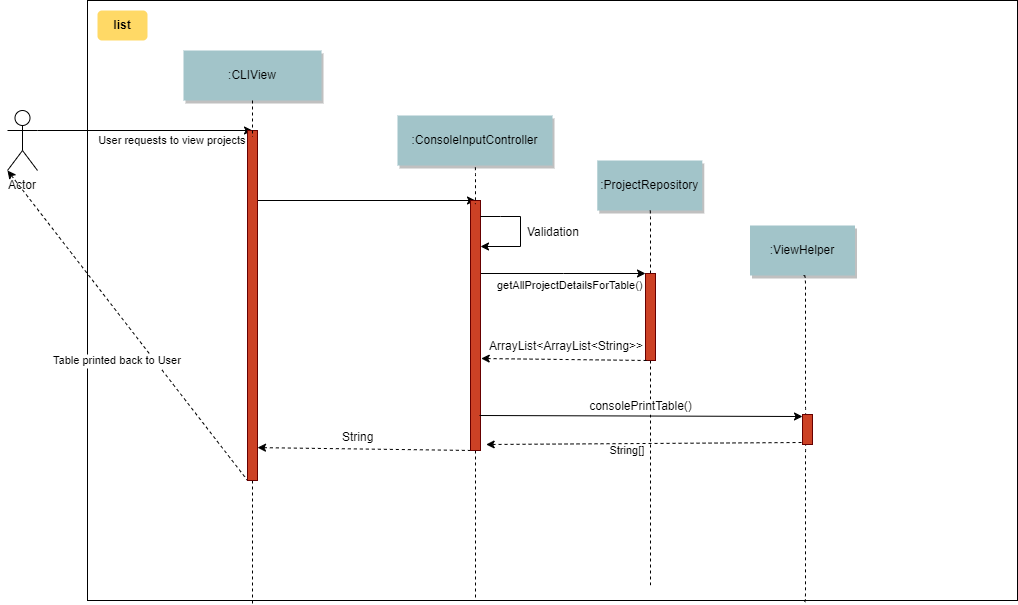

The diagram above was exported from draw.io. Its source (the exported page's mxGraphModel, read from the mxfile embedded in the PNG):
<mxGraphModel dx="1182" dy="-12" grid="1" gridSize="10" guides="1" tooltips="1" connect="1" arrows="1" fold="1" page="0" pageScale="1.5" pageWidth="826" pageHeight="1169" background="#ffffff" math="0" shadow="0">
  <root>
    <mxCell id="0" />
    <mxCell id="1" parent="0" />
    <mxCell id="83lZereQvott_q0FPb2X-73" value="" style="" parent="1" vertex="1">
      <mxGeometry x="40" y="720" width="930" height="600" as="geometry" />
    </mxCell>
    <mxCell id="83lZereQvott_q0FPb2X-74" value=":CLIView" style="shadow=1;fillColor=#A2C4C9;strokeColor=none" parent="1" vertex="1">
      <mxGeometry x="136" y="770" width="138" height="50" as="geometry" />
    </mxCell>
    <mxCell id="83lZereQvott_q0FPb2X-75" value=":ConsoleInputController" style="shadow=1;fillColor=#A2C4C9;strokeColor=none" parent="1" vertex="1">
      <mxGeometry x="350" y="835" width="155" height="50" as="geometry" />
    </mxCell>
    <mxCell id="83lZereQvott_q0FPb2X-76" value="" style="edgeStyle=none;verticalLabelPosition=top;verticalAlign=bottom;entryX=0.5;entryY=0;entryDx=0;entryDy=0;" parent="1" target="83lZereQvott_q0FPb2X-99" edge="1">
      <mxGeometry y="710" width="100" height="100" as="geometry">
        <mxPoint x="210" y="920" as="sourcePoint" />
        <mxPoint x="340" y="889.5" as="targetPoint" />
        <mxPoint x="3" y="20" as="offset" />
      </mxGeometry>
    </mxCell>
    <mxCell id="83lZereQvott_q0FPb2X-77" value="" style="edgeStyle=none;verticalLabelPosition=top;verticalAlign=bottom;endArrow=none;startArrow=classic;dashed=1;exitX=1;exitY=0.906;exitDx=0;exitDy=0;exitPerimeter=0;" parent="1" source="83lZereQvott_q0FPb2X-96" edge="1">
      <mxGeometry x="220" y="984.2588734567901" width="100" height="100" as="geometry">
        <mxPoint x="211" y="1172" as="sourcePoint" />
        <mxPoint x="426" y="1170" as="targetPoint" />
      </mxGeometry>
    </mxCell>
    <mxCell id="83lZereQvott_q0FPb2X-107" value="String" style="text;html=1;resizable=0;points=[];align=center;verticalAlign=middle;labelBackgroundColor=#ffffff;" parent="83lZereQvott_q0FPb2X-77" vertex="1" connectable="0">
      <mxGeometry relative="1" as="geometry">
        <mxPoint x="-8" y="-13.5" as="offset" />
      </mxGeometry>
    </mxCell>
    <mxCell id="83lZereQvott_q0FPb2X-78" value=":ProjectRepository" style="shadow=1;fillColor=#A2C4C9;strokeColor=none" parent="1" vertex="1">
      <mxGeometry x="549.7839506172838" y="880" width="105" height="50" as="geometry" />
    </mxCell>
    <mxCell id="83lZereQvott_q0FPb2X-79" value=":ViewHelper" style="shadow=1;fillColor=#A2C4C9;strokeColor=none" parent="1" vertex="1">
      <mxGeometry x="702.5" y="945" width="105" height="50" as="geometry" />
    </mxCell>
    <mxCell id="83lZereQvott_q0FPb2X-81" value="list" style="rounded=1;fontStyle=1;fillColor=#FFD966;strokeColor=none" parent="1" vertex="1">
      <mxGeometry x="50" y="730" width="50" height="30" as="geometry" />
    </mxCell>
    <mxCell id="83lZereQvott_q0FPb2X-82" value="Actor" style="shape=umlActor;verticalLabelPosition=bottom;labelBackgroundColor=#ffffff;verticalAlign=top;html=1;outlineConnect=0;" parent="1" vertex="1">
      <mxGeometry x="-40" y="830" width="30" height="60" as="geometry" />
    </mxCell>
    <mxCell id="83lZereQvott_q0FPb2X-83" value="User requests to view projects" style="edgeStyle=none;verticalLabelPosition=top;verticalAlign=bottom;labelPosition=left;align=right;exitX=1;exitY=0.3333333333333333;exitDx=0;exitDy=0;exitPerimeter=0;" parent="1" source="83lZereQvott_q0FPb2X-82" edge="1">
      <mxGeometry width="100" height="100" as="geometry">
        <mxPoint x="-10" y="890" as="sourcePoint" />
        <mxPoint x="205" y="850" as="targetPoint" />
        <mxPoint x="103" y="20" as="offset" />
      </mxGeometry>
    </mxCell>
    <mxCell id="83lZereQvott_q0FPb2X-85" value="" style="edgeStyle=elbowEdgeStyle;elbow=horizontal;endArrow=none;dashed=1;exitX=0.5;exitY=1;exitDx=0;exitDy=0;entryX=0.177;entryY=1.005;entryDx=0;entryDy=0;entryPerimeter=0;" parent="1" target="83lZereQvott_q0FPb2X-73" edge="1">
      <mxGeometry x="230" y="1560" width="100" height="100" as="geometry">
        <mxPoint x="205" y="1200" as="sourcePoint" />
        <mxPoint x="205" y="1530" as="targetPoint" />
      </mxGeometry>
    </mxCell>
    <mxCell id="83lZereQvott_q0FPb2X-86" value="" style="edgeStyle=elbowEdgeStyle;elbow=horizontal;endArrow=none;dashed=1;exitX=0.5;exitY=1;exitDx=0;exitDy=0;" parent="1" source="83lZereQvott_q0FPb2X-99" target="83lZereQvott_q0FPb2X-73" edge="1">
      <mxGeometry x="452" y="1520" width="100" height="100" as="geometry">
        <mxPoint x="428" y="1190" as="sourcePoint" />
        <mxPoint x="427" y="1360" as="targetPoint" />
      </mxGeometry>
    </mxCell>
    <mxCell id="83lZereQvott_q0FPb2X-87" value="" style="edgeStyle=elbowEdgeStyle;elbow=horizontal;endArrow=none;dashed=1;exitX=0.5;exitY=1;exitDx=0;exitDy=0;" parent="1" source="83lZereQvott_q0FPb2X-100" target="83lZereQvott_q0FPb2X-73" edge="1">
      <mxGeometry x="462" y="1530" width="100" height="100" as="geometry">
        <mxPoint x="603" y="1180" as="sourcePoint" />
        <mxPoint x="435" y="1529" as="targetPoint" />
        <Array as="points">
          <mxPoint x="602" y="1180" />
        </Array>
      </mxGeometry>
    </mxCell>
    <mxCell id="83lZereQvott_q0FPb2X-88" value="" style="edgeStyle=elbowEdgeStyle;elbow=horizontal;endArrow=none;dashed=1;exitX=0.5;exitY=1;exitDx=0;exitDy=0;entryX=0.769;entryY=1.004;entryDx=0;entryDy=0;entryPerimeter=0;" parent="1" source="83lZereQvott_q0FPb2X-92" target="83lZereQvott_q0FPb2X-73" edge="1">
      <mxGeometry x="472" y="1540" width="100" height="100" as="geometry">
        <mxPoint x="755" y="1170" as="sourcePoint" />
        <mxPoint x="614" y="1533" as="targetPoint" />
      </mxGeometry>
    </mxCell>
    <mxCell id="83lZereQvott_q0FPb2X-90" value="Table printed back to User" style="edgeStyle=none;verticalLabelPosition=top;verticalAlign=bottom;endArrow=none;startArrow=classic;dashed=1;entryX=-0.3;entryY=0.939;entryDx=0;entryDy=0;entryPerimeter=0;exitX=0;exitY=1;exitDx=0;exitDy=0;exitPerimeter=0;" parent="1" source="83lZereQvott_q0FPb2X-82" edge="1">
      <mxGeometry y="710" width="100" height="100" as="geometry">
        <mxPoint x="-10" y="1200.75887345679" as="sourcePoint" />
        <mxPoint x="200" y="1199.87" as="targetPoint" />
        <mxPoint x="-10" y="45" as="offset" />
      </mxGeometry>
    </mxCell>
    <mxCell id="83lZereQvott_q0FPb2X-91" style="edgeStyle=elbowEdgeStyle;rounded=1;orthogonalLoop=1;jettySize=auto;html=1;exitX=0.5;exitY=0;exitDx=0;exitDy=0;entryX=0.5;entryY=1;entryDx=0;entryDy=0;endArrow=none;endFill=0;dashed=1;" parent="1" source="83lZereQvott_q0FPb2X-92" target="83lZereQvott_q0FPb2X-79" edge="1">
      <mxGeometry relative="1" as="geometry">
        <mxPoint x="755.294117647059" y="1010.1176470588235" as="targetPoint" />
      </mxGeometry>
    </mxCell>
    <mxCell id="83lZereQvott_q0FPb2X-92" value="" style="fillColor=#CC4125;strokeColor=#660000" parent="1" vertex="1">
      <mxGeometry x="755" y="1134" width="10" height="30" as="geometry" />
    </mxCell>
    <mxCell id="83lZereQvott_q0FPb2X-94" style="edgeStyle=elbowEdgeStyle;rounded=1;orthogonalLoop=1;jettySize=auto;html=1;exitX=0.5;exitY=0;exitDx=0;exitDy=0;entryX=0.5;entryY=1;entryDx=0;entryDy=0;endArrow=none;endFill=0;dashed=1;" parent="1" source="83lZereQvott_q0FPb2X-100" target="83lZereQvott_q0FPb2X-78" edge="1">
      <mxGeometry relative="1" as="geometry">
        <mxPoint x="950" y="1440" as="sourcePoint" />
        <mxPoint x="602.3529411764707" y="952.4705882352941" as="targetPoint" />
      </mxGeometry>
    </mxCell>
    <mxCell id="83lZereQvott_q0FPb2X-95" style="edgeStyle=elbowEdgeStyle;rounded=1;orthogonalLoop=1;jettySize=auto;html=1;exitX=1;exitY=0.75;exitDx=0;exitDy=0;dashed=1;endArrow=none;endFill=0;" parent="1" source="83lZereQvott_q0FPb2X-96" target="83lZereQvott_q0FPb2X-73" edge="1">
      <mxGeometry relative="1" as="geometry" />
    </mxCell>
    <mxCell id="83lZereQvott_q0FPb2X-96" value="" style="fillColor=#CC4125;strokeColor=#660000" parent="1" vertex="1">
      <mxGeometry x="200" y="850" width="10" height="350" as="geometry" />
    </mxCell>
    <mxCell id="83lZereQvott_q0FPb2X-97" value="" style="edgeStyle=orthogonalEdgeStyle;rounded=0;orthogonalLoop=1;jettySize=auto;html=1;exitX=0.94;exitY=0.298;exitDx=0;exitDy=0;entryX=-0.04;entryY=0.003;entryDx=0;entryDy=0;entryPerimeter=0;exitPerimeter=0;" parent="1" source="83lZereQvott_q0FPb2X-99" target="83lZereQvott_q0FPb2X-100" edge="1">
      <mxGeometry relative="1" as="geometry">
        <mxPoint x="430" y="970" as="sourcePoint" />
        <Array as="points">
          <mxPoint x="432" y="993" />
          <mxPoint x="516" y="993" />
        </Array>
      </mxGeometry>
    </mxCell>
    <mxCell id="83lZereQvott_q0FPb2X-98" value="&lt;span style=&quot;font-size: 11px&quot;&gt;getAllProjectDetailsForTable()&lt;/span&gt;" style="text;html=1;resizable=0;points=[];align=center;verticalAlign=middle;labelBackgroundColor=#ffffff;" parent="83lZereQvott_q0FPb2X-97" vertex="1" connectable="0">
      <mxGeometry x="0.5978" y="-2" relative="1" as="geometry">
        <mxPoint x="-42" y="8" as="offset" />
      </mxGeometry>
    </mxCell>
    <mxCell id="83lZereQvott_q0FPb2X-99" value="" style="fillColor=#CC4125;strokeColor=#660000" parent="1" vertex="1">
      <mxGeometry x="423" y="920" width="10" height="250" as="geometry" />
    </mxCell>
    <mxCell id="83lZereQvott_q0FPb2X-100" value="" style="fillColor=#CC4125;strokeColor=#660000" parent="1" vertex="1">
      <mxGeometry x="598" y="993" width="10" height="87" as="geometry" />
    </mxCell>
    <mxCell id="83lZereQvott_q0FPb2X-101" value="" style="edgeStyle=none;verticalLabelPosition=top;verticalAlign=bottom;endArrow=none;startArrow=classic;dashed=1;entryX=0.25;entryY=1;entryDx=0;entryDy=0;exitX=1.072;exitY=0.632;exitDx=0;exitDy=0;exitPerimeter=0;" parent="1" source="83lZereQvott_q0FPb2X-99" target="83lZereQvott_q0FPb2X-100" edge="1">
      <mxGeometry x="324.5" y="1183.75887345679" width="100" height="100" as="geometry">
        <mxPoint x="435" y="1090" as="sourcePoint" />
        <mxPoint x="577" y="996" as="targetPoint" />
      </mxGeometry>
    </mxCell>
    <mxCell id="83lZereQvott_q0FPb2X-102" value="" style="edgeStyle=elbowEdgeStyle;elbow=horizontal;endArrow=none;dashed=1;exitX=0.5;exitY=1;exitDx=0;exitDy=0;" parent="1" edge="1">
      <mxGeometry x="230" y="1180" width="100" height="100" as="geometry">
        <mxPoint x="205" y="820" as="sourcePoint" />
        <mxPoint x="205" y="856.5" as="targetPoint" />
      </mxGeometry>
    </mxCell>
    <mxCell id="83lZereQvott_q0FPb2X-103" value="" style="edgeStyle=elbowEdgeStyle;elbow=horizontal;endArrow=none;dashed=1;exitX=0.5;exitY=1;exitDx=0;exitDy=0;" parent="1" edge="1">
      <mxGeometry x="452.5" y="1247" width="100" height="100" as="geometry">
        <mxPoint x="427.5" y="887" as="sourcePoint" />
        <mxPoint x="427.5" y="923.5" as="targetPoint" />
      </mxGeometry>
    </mxCell>
    <mxCell id="83lZereQvott_q0FPb2X-104" value="ArrayList&amp;lt;ArrayList&amp;lt;String&amp;gt;&amp;gt;" style="text;html=1;resizable=0;points=[];align=center;verticalAlign=middle;labelBackgroundColor=#ffffff;" parent="1" vertex="1" connectable="0">
      <mxGeometry x="560.5" y="1056" as="geometry">
        <mxPoint x="-42" y="8" as="offset" />
      </mxGeometry>
    </mxCell>
    <mxCell id="83lZereQvott_q0FPb2X-106" value="consolePrintTable()" style="edgeStyle=none;verticalLabelPosition=top;verticalAlign=bottom;entryX=0;entryY=0.067;entryDx=0;entryDy=0;entryPerimeter=0;exitX=0.9;exitY=0.86;exitDx=0;exitDy=0;exitPerimeter=0;fontSize=12;" parent="1" source="83lZereQvott_q0FPb2X-99" target="83lZereQvott_q0FPb2X-92" edge="1">
      <mxGeometry x="273.5" y="1133" width="100" height="100" as="geometry">
        <mxPoint x="431.5" y="1140" as="sourcePoint" />
        <mxPoint x="578.5" y="1140.48" as="targetPoint" />
      </mxGeometry>
    </mxCell>
    <mxCell id="83lZereQvott_q0FPb2X-116" value="" style="endArrow=classic;html=1;rounded=0;" parent="1" edge="1">
      <mxGeometry width="50" height="50" relative="1" as="geometry">
        <mxPoint x="433" y="936" as="sourcePoint" />
        <mxPoint x="433" y="966" as="targetPoint" />
        <Array as="points">
          <mxPoint x="453" y="936" />
          <mxPoint x="473" y="936" />
          <mxPoint x="473" y="966" />
        </Array>
      </mxGeometry>
    </mxCell>
    <mxCell id="83lZereQvott_q0FPb2X-117" value="Validation" style="text;html=1;resizable=0;points=[];align=center;verticalAlign=middle;labelBackgroundColor=#ffffff;" parent="83lZereQvott_q0FPb2X-116" vertex="1" connectable="0">
      <mxGeometry x="-0.0364" relative="1" as="geometry">
        <mxPoint x="32" y="1" as="offset" />
      </mxGeometry>
    </mxCell>
    <mxCell id="FlsJSHPfG8R5YMjWyuSF-1" value="String[]" style="edgeStyle=none;verticalLabelPosition=top;verticalAlign=bottom;endArrow=none;startArrow=classic;dashed=1;entryX=0.25;entryY=1;entryDx=0;entryDy=0;exitX=1.567;exitY=0.976;exitDx=0;exitDy=0;exitPerimeter=0;" parent="1" source="83lZereQvott_q0FPb2X-99" edge="1">
      <mxGeometry width="100" height="100" as="geometry">
        <mxPoint x="588.22" y="1160" as="sourcePoint" />
        <mxPoint x="755" y="1162" as="targetPoint" />
        <mxPoint x="-17" y="17" as="offset" />
      </mxGeometry>
    </mxCell>
  </root>
</mxGraphModel>